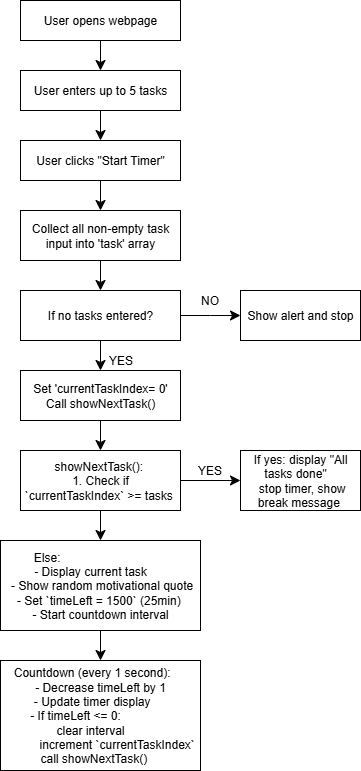

The diagram above was exported from draw.io. Its source (the exported page's mxGraphModel, read from the mxfile embedded in the PNG):
<mxGraphModel dx="1415" dy="836" grid="1" gridSize="10" guides="1" tooltips="1" connect="1" arrows="1" fold="1" page="1" pageScale="1" pageWidth="850" pageHeight="1100" math="0" shadow="0">
  <root>
    <mxCell id="0" />
    <mxCell id="1" parent="0" />
    <mxCell id="C5YibmA9w2AUSavK9dFI-9" style="edgeStyle=none;curved=1;rounded=0;orthogonalLoop=1;jettySize=auto;html=1;exitX=0.5;exitY=1;exitDx=0;exitDy=0;entryX=0.5;entryY=0;entryDx=0;entryDy=0;fontSize=12;startSize=8;endSize=8;" parent="1" source="C5YibmA9w2AUSavK9dFI-1" target="C5YibmA9w2AUSavK9dFI-2" edge="1">
      <mxGeometry relative="1" as="geometry" />
    </mxCell>
    <mxCell id="C5YibmA9w2AUSavK9dFI-1" value="User opens webpage" style="rounded=0;whiteSpace=wrap;html=1;" parent="1" vertex="1">
      <mxGeometry x="160" y="40" width="160" height="40" as="geometry" />
    </mxCell>
    <mxCell id="C5YibmA9w2AUSavK9dFI-10" style="edgeStyle=none;curved=1;rounded=0;orthogonalLoop=1;jettySize=auto;html=1;exitX=0.5;exitY=1;exitDx=0;exitDy=0;entryX=0.5;entryY=0;entryDx=0;entryDy=0;fontSize=12;startSize=8;endSize=8;" parent="1" source="C5YibmA9w2AUSavK9dFI-2" target="C5YibmA9w2AUSavK9dFI-3" edge="1">
      <mxGeometry relative="1" as="geometry" />
    </mxCell>
    <mxCell id="C5YibmA9w2AUSavK9dFI-2" value="User enters up to 5 tasks" style="rounded=0;whiteSpace=wrap;html=1;" parent="1" vertex="1">
      <mxGeometry x="160" y="110" width="160" height="40" as="geometry" />
    </mxCell>
    <mxCell id="C5YibmA9w2AUSavK9dFI-11" style="edgeStyle=none;curved=1;rounded=0;orthogonalLoop=1;jettySize=auto;html=1;exitX=0.5;exitY=1;exitDx=0;exitDy=0;entryX=0.5;entryY=0;entryDx=0;entryDy=0;fontSize=12;startSize=8;endSize=8;" parent="1" source="C5YibmA9w2AUSavK9dFI-3" target="C5YibmA9w2AUSavK9dFI-4" edge="1">
      <mxGeometry relative="1" as="geometry" />
    </mxCell>
    <mxCell id="C5YibmA9w2AUSavK9dFI-3" value="User clicks &quot;Start Timer&quot;" style="rounded=0;whiteSpace=wrap;html=1;" parent="1" vertex="1">
      <mxGeometry x="160" y="180" width="160" height="40" as="geometry" />
    </mxCell>
    <mxCell id="C5YibmA9w2AUSavK9dFI-12" style="edgeStyle=none;curved=1;rounded=0;orthogonalLoop=1;jettySize=auto;html=1;exitX=0.5;exitY=1;exitDx=0;exitDy=0;entryX=0.5;entryY=0;entryDx=0;entryDy=0;fontSize=12;startSize=8;endSize=8;" parent="1" source="C5YibmA9w2AUSavK9dFI-4" target="C5YibmA9w2AUSavK9dFI-5" edge="1">
      <mxGeometry relative="1" as="geometry" />
    </mxCell>
    <mxCell id="C5YibmA9w2AUSavK9dFI-4" value="Collect all non-empty task&lt;div&gt;input into 'task' array&lt;/div&gt;" style="rounded=0;whiteSpace=wrap;html=1;" parent="1" vertex="1">
      <mxGeometry x="160" y="250" width="160" height="50" as="geometry" />
    </mxCell>
    <mxCell id="C5YibmA9w2AUSavK9dFI-13" value="YES" style="edgeStyle=none;curved=1;rounded=0;orthogonalLoop=1;jettySize=auto;html=1;exitX=0.5;exitY=1;exitDx=0;exitDy=0;entryX=0.5;entryY=0;entryDx=0;entryDy=0;fontSize=12;startSize=8;endSize=8;" parent="1" source="C5YibmA9w2AUSavK9dFI-5" target="C5YibmA9w2AUSavK9dFI-6" edge="1">
      <mxGeometry x="0.3333" y="20" relative="1" as="geometry">
        <mxPoint as="offset" />
      </mxGeometry>
    </mxCell>
    <mxCell id="C5YibmA9w2AUSavK9dFI-17" value="NO" style="edgeStyle=none;curved=1;rounded=0;orthogonalLoop=1;jettySize=auto;html=1;fontSize=12;startSize=8;endSize=8;" parent="1" source="C5YibmA9w2AUSavK9dFI-5" target="C5YibmA9w2AUSavK9dFI-16" edge="1">
      <mxGeometry y="15" relative="1" as="geometry">
        <Array as="points">
          <mxPoint x="350" y="355" />
        </Array>
        <mxPoint x="-1" as="offset" />
      </mxGeometry>
    </mxCell>
    <mxCell id="C5YibmA9w2AUSavK9dFI-5" value="If no tasks entered?" style="rounded=0;whiteSpace=wrap;html=1;" parent="1" vertex="1">
      <mxGeometry x="160" y="330" width="160" height="50" as="geometry" />
    </mxCell>
    <mxCell id="C5YibmA9w2AUSavK9dFI-21" value="" style="edgeStyle=none;curved=1;rounded=0;orthogonalLoop=1;jettySize=auto;html=1;fontSize=12;startSize=8;endSize=8;" parent="1" source="C5YibmA9w2AUSavK9dFI-6" target="C5YibmA9w2AUSavK9dFI-20" edge="1">
      <mxGeometry relative="1" as="geometry" />
    </mxCell>
    <mxCell id="C5YibmA9w2AUSavK9dFI-6" value="Set 'currentTaskIndex= 0'&lt;div&gt;Call showNextTask()&lt;/div&gt;" style="rounded=0;whiteSpace=wrap;html=1;" parent="1" vertex="1">
      <mxGeometry x="160" y="410" width="160" height="50" as="geometry" />
    </mxCell>
    <mxCell id="C5YibmA9w2AUSavK9dFI-16" value="Show alert and stop" style="rounded=0;whiteSpace=wrap;html=1;" parent="1" vertex="1">
      <mxGeometry x="380" y="330" width="120" height="50" as="geometry" />
    </mxCell>
    <mxCell id="C5YibmA9w2AUSavK9dFI-23" value="YES" style="edgeStyle=none;curved=1;rounded=0;orthogonalLoop=1;jettySize=auto;html=1;fontSize=12;startSize=8;endSize=8;" parent="1" source="C5YibmA9w2AUSavK9dFI-20" target="C5YibmA9w2AUSavK9dFI-22" edge="1">
      <mxGeometry y="10" relative="1" as="geometry">
        <mxPoint x="-1" as="offset" />
      </mxGeometry>
    </mxCell>
    <mxCell id="C5YibmA9w2AUSavK9dFI-27" value="" style="edgeStyle=none;curved=1;rounded=0;orthogonalLoop=1;jettySize=auto;html=1;fontSize=12;startSize=8;endSize=8;" parent="1" source="C5YibmA9w2AUSavK9dFI-20" target="C5YibmA9w2AUSavK9dFI-24" edge="1">
      <mxGeometry relative="1" as="geometry">
        <Array as="points">
          <mxPoint x="240" y="580" />
        </Array>
      </mxGeometry>
    </mxCell>
    <mxCell id="C5YibmA9w2AUSavK9dFI-20" value="&lt;div&gt;showNextTask():&amp;nbsp;&lt;/div&gt;&lt;div&gt;&lt;span style=&quot;background-color: transparent; color: light-dark(rgb(0, 0, 0), rgb(255, 255, 255));&quot;&gt;1. Check if `currentTaskIndex` &amp;gt;= tasks&amp;nbsp;&lt;/span&gt;&lt;/div&gt;" style="rounded=0;whiteSpace=wrap;html=1;" parent="1" vertex="1">
      <mxGeometry x="160" y="490" width="160" height="60" as="geometry" />
    </mxCell>
    <mxCell id="C5YibmA9w2AUSavK9dFI-22" value="&lt;div&gt;If yes: display &quot;All tasks done&quot;&amp;nbsp; &amp;nbsp;&lt;/div&gt;&lt;div&gt;&lt;span style=&quot;background-color: transparent; color: light-dark(rgb(0, 0, 0), rgb(255, 255, 255));&quot;&gt;&amp;nbsp;stop timer, show break message&amp;nbsp;&lt;/span&gt;&lt;/div&gt;" style="rounded=0;whiteSpace=wrap;html=1;" parent="1" vertex="1">
      <mxGeometry x="380" y="490" width="120" height="60" as="geometry" />
    </mxCell>
    <mxCell id="C5YibmA9w2AUSavK9dFI-29" value="" style="edgeStyle=none;curved=1;rounded=0;orthogonalLoop=1;jettySize=auto;html=1;fontSize=12;startSize=8;endSize=8;" parent="1" source="C5YibmA9w2AUSavK9dFI-24" target="C5YibmA9w2AUSavK9dFI-26" edge="1">
      <mxGeometry relative="1" as="geometry" />
    </mxCell>
    <mxCell id="C5YibmA9w2AUSavK9dFI-24" value="&lt;div&gt;Else:&amp;nbsp; &amp;nbsp; &amp;nbsp; &amp;nbsp; &amp;nbsp; &amp;nbsp; &amp;nbsp; &amp;nbsp; &amp;nbsp; &amp;nbsp; &amp;nbsp; &amp;nbsp; &amp;nbsp; &amp;nbsp; &amp;nbsp; &amp;nbsp;&amp;nbsp;&lt;/div&gt;&lt;div&gt;&lt;span style=&quot;background-color: transparent; color: light-dark(rgb(0, 0, 0), rgb(255, 255, 255));&quot;&gt;- Display current task&amp;nbsp; &amp;nbsp; &amp;nbsp;&amp;nbsp;&lt;/span&gt;&lt;/div&gt;&lt;div&gt;&lt;span style=&quot;background-color: transparent; color: light-dark(rgb(0, 0, 0), rgb(255, 255, 255));&quot;&gt;&amp;nbsp; &lt;/span&gt;&lt;span style=&quot;background-color: transparent; color: light-dark(rgb(0, 0, 0), rgb(255, 255, 255));&quot;&gt;- Show random motivational quote&amp;nbsp;&lt;/span&gt;&lt;/div&gt;&lt;div&gt;&lt;span style=&quot;background-color: transparent; color: light-dark(rgb(0, 0, 0), rgb(255, 255, 255));&quot;&gt;- Set `timeLeft = 1500` (25min)&amp;nbsp;&lt;/span&gt;&lt;/div&gt;&lt;div&gt;&lt;span style=&quot;background-color: transparent; color: light-dark(rgb(0, 0, 0), rgb(255, 255, 255));&quot;&gt;&amp;nbsp;- Start countdown interval&amp;nbsp;&lt;/span&gt;&lt;/div&gt;" style="rounded=0;whiteSpace=wrap;html=1;" parent="1" vertex="1">
      <mxGeometry x="140" y="580" width="200" height="90" as="geometry" />
    </mxCell>
    <mxCell id="C5YibmA9w2AUSavK9dFI-26" value="&lt;div&gt;Countdown (every 1 second):&amp;nbsp; &amp;nbsp; &amp;nbsp;&lt;/div&gt;&lt;div&gt;&lt;span style=&quot;background-color: transparent; color: light-dark(rgb(0, 0, 0), rgb(255, 255, 255));&quot;&gt;- Decrease timeLeft by 1&lt;/span&gt;&lt;/div&gt;&lt;div&gt;&lt;span style=&quot;background-color: transparent; color: light-dark(rgb(0, 0, 0), rgb(255, 255, 255));&quot;&gt;- Update timer display&amp;nbsp; &amp;nbsp; &amp;nbsp;&lt;/span&gt;&lt;/div&gt;&lt;div&gt;&lt;span style=&quot;background-color: transparent; color: light-dark(rgb(0, 0, 0), rgb(255, 255, 255));&quot;&gt;&amp;nbsp;&amp;nbsp;&lt;/span&gt;&lt;span style=&quot;background-color: transparent; color: light-dark(rgb(0, 0, 0), rgb(255, 255, 255));&quot;&gt;- If timeLeft &amp;lt;= 0:&amp;nbsp; &amp;nbsp; &amp;nbsp; &amp;nbsp; &amp;nbsp; &amp;nbsp; &amp;nbsp; &amp;nbsp; &amp;nbsp;&lt;/span&gt;&lt;/div&gt;&lt;div&gt;&lt;span style=&quot;background-color: transparent; color: light-dark(rgb(0, 0, 0), rgb(255, 255, 255));&quot;&gt;&amp;nbsp;clear interval&amp;nbsp; &amp;nbsp; &amp;nbsp; &amp;nbsp;&lt;/span&gt;&lt;/div&gt;&lt;div&gt;&lt;span style=&quot;background-color: transparent; color: light-dark(rgb(0, 0, 0), rgb(255, 255, 255));&quot;&gt;&amp;nbsp; &amp;nbsp; &amp;nbsp; &amp;nbsp; &amp;nbsp; &amp;nbsp;increment `currentTaskIndex`&amp;nbsp;&lt;/span&gt;&lt;/div&gt;&lt;div&gt;&amp;nbsp;call showNextTask()&amp;nbsp; &amp;nbsp; &amp;nbsp;&lt;/div&gt;" style="rounded=0;whiteSpace=wrap;html=1;" parent="1" vertex="1">
      <mxGeometry x="140" y="700" width="200" height="110" as="geometry" />
    </mxCell>
  </root>
</mxGraphModel>